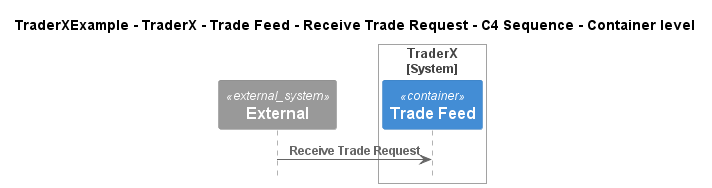

The diagram above was rendered by PlantUML. Its source (embedded in the PNG):
@startuml
!include ..\..\..\..\..\..\..\.c4s\C4_Sequence.puml

title TraderXExample - TraderX - Trade Feed - Receive Trade Request - C4 Sequence - Container level

System_Ext(C4InterFlow.SoftwareSystems.ExternalSystem, "External", "")

System_Boundary(TraderXExample.SoftwareSystems.TraderX, "TraderX")
    ContainerQueue(TraderXExample.SoftwareSystems.TraderX.Containers.TradeFeed, "Trade Feed", "", "Message bus for streaming updates to trades and positions")
Boundary_End()

Rel(C4InterFlow.SoftwareSystems.ExternalSystem, TraderXExample.SoftwareSystems.TraderX.Containers.TradeFeed, "Receive Trade Request")


@enduml